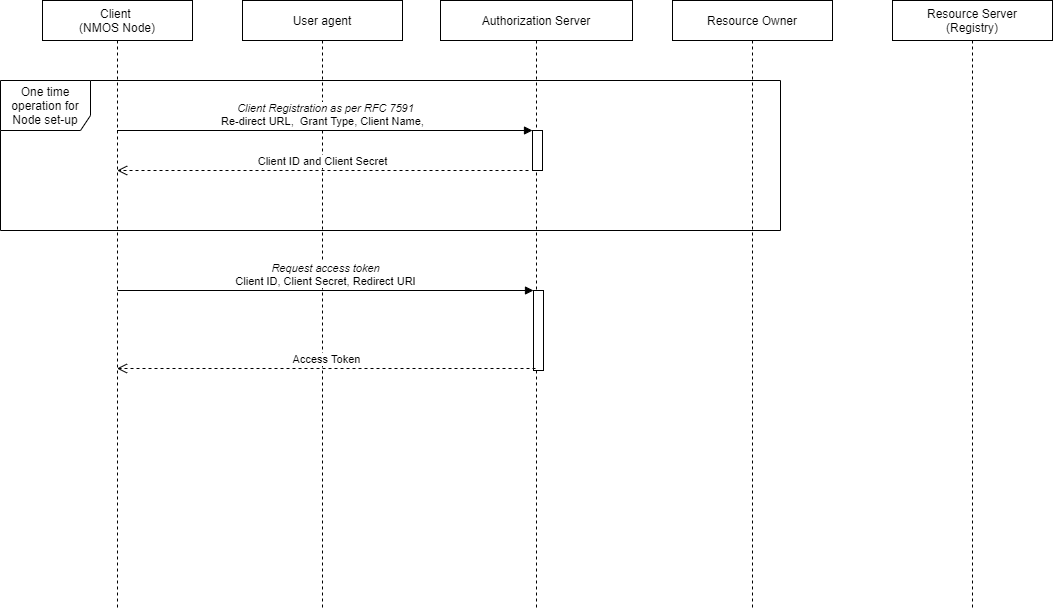

The diagram above was exported from draw.io. Its source (the exported page's mxGraphModel, read from the mxfile embedded in the PNG):
<mxGraphModel dx="1332" dy="624" grid="1" gridSize="10" guides="1" tooltips="1" connect="1" arrows="1" fold="1" page="1" pageScale="1" pageWidth="1169" pageHeight="827" math="0" shadow="0">
  <root>
    <mxCell id="0" />
    <mxCell id="1" parent="0" />
    <mxCell id="2" value="Client &lt;br&gt;(NMOS Node)" style="shape=umlLifeline;perimeter=lifelinePerimeter;whiteSpace=wrap;html=1;container=1;collapsible=0;recursiveResize=0;outlineConnect=0;" parent="1" vertex="1">
      <mxGeometry x="120" y="30" width="150" height="610" as="geometry" />
    </mxCell>
    <mxCell id="3" value="User agent" style="shape=umlLifeline;perimeter=lifelinePerimeter;whiteSpace=wrap;html=1;container=1;collapsible=0;recursiveResize=0;outlineConnect=0;" parent="1" vertex="1">
      <mxGeometry x="320" y="30" width="160" height="610" as="geometry" />
    </mxCell>
    <mxCell id="6" value="Authorization Server" style="shape=umlLifeline;perimeter=lifelinePerimeter;whiteSpace=wrap;html=1;container=1;collapsible=0;recursiveResize=0;outlineConnect=0;" parent="1" vertex="1">
      <mxGeometry x="518" y="30" width="192" height="610" as="geometry" />
    </mxCell>
    <mxCell id="9" value="" style="html=1;points=[];perimeter=orthogonalPerimeter;" parent="6" vertex="1">
      <mxGeometry x="92" y="130" width="10" height="40" as="geometry" />
    </mxCell>
    <mxCell id="17" value="One time operation for Node set-up" style="shape=umlFrame;whiteSpace=wrap;html=1;width=90;height=50;" parent="6" vertex="1">
      <mxGeometry x="-440" y="80" width="780" height="150" as="geometry" />
    </mxCell>
    <mxCell id="27" value="" style="html=1;points=[];perimeter=orthogonalPerimeter;" parent="6" vertex="1">
      <mxGeometry x="93" y="290" width="10" height="80" as="geometry" />
    </mxCell>
    <mxCell id="7" value="Resource Owner&lt;br&gt;" style="shape=umlLifeline;perimeter=lifelinePerimeter;whiteSpace=wrap;html=1;container=1;collapsible=0;recursiveResize=0;outlineConnect=0;" parent="1" vertex="1">
      <mxGeometry x="750" y="30" width="160" height="610" as="geometry" />
    </mxCell>
    <mxCell id="8" value="Resource Server&lt;br&gt;(Registry)&lt;br&gt;" style="shape=umlLifeline;perimeter=lifelinePerimeter;whiteSpace=wrap;html=1;container=1;collapsible=0;recursiveResize=0;outlineConnect=0;" parent="1" vertex="1">
      <mxGeometry x="970" y="30" width="160" height="610" as="geometry" />
    </mxCell>
    <mxCell id="10" value="&lt;i&gt;Client Registration as per RFC 7591&lt;br&gt;&lt;/i&gt;Re-direct URL,&amp;nbsp; Grant Type, Client Name,&amp;nbsp;&amp;nbsp;" style="html=1;verticalAlign=bottom;endArrow=block;entryX=0;entryY=0;" parent="1" source="2" target="9" edge="1">
      <mxGeometry relative="1" as="geometry">
        <mxPoint x="536" y="107" as="sourcePoint" />
      </mxGeometry>
    </mxCell>
    <mxCell id="11" value="Client ID and Client Secret" style="html=1;verticalAlign=bottom;endArrow=open;dashed=1;endSize=8;" parent="1" edge="1">
      <mxGeometry relative="1" as="geometry">
        <mxPoint x="194.66666666666652" y="200" as="targetPoint" />
        <mxPoint x="606" y="200" as="sourcePoint" />
      </mxGeometry>
    </mxCell>
    <mxCell id="29" value="Access Token" style="html=1;verticalAlign=bottom;endArrow=open;dashed=1;endSize=8;exitX=0.2;exitY=0.975;exitDx=0;exitDy=0;exitPerimeter=0;" parent="1" source="27" target="2" edge="1">
      <mxGeometry relative="1" as="geometry">
        <mxPoint x="199.99666666666653" y="370.0033333333335" as="targetPoint" />
        <mxPoint x="615.33" y="370.17" as="sourcePoint" />
      </mxGeometry>
    </mxCell>
    <mxCell id="28" value="&lt;i&gt;Request access token&lt;/i&gt;&lt;br&gt;Client ID, Client Secret, Redirect URI&lt;br&gt;" style="html=1;verticalAlign=bottom;endArrow=block;entryX=0;entryY=0;" parent="1" target="27" edge="1">
      <mxGeometry relative="1" as="geometry">
        <mxPoint x="195" y="320" as="sourcePoint" />
      </mxGeometry>
    </mxCell>
  </root>
</mxGraphModel>